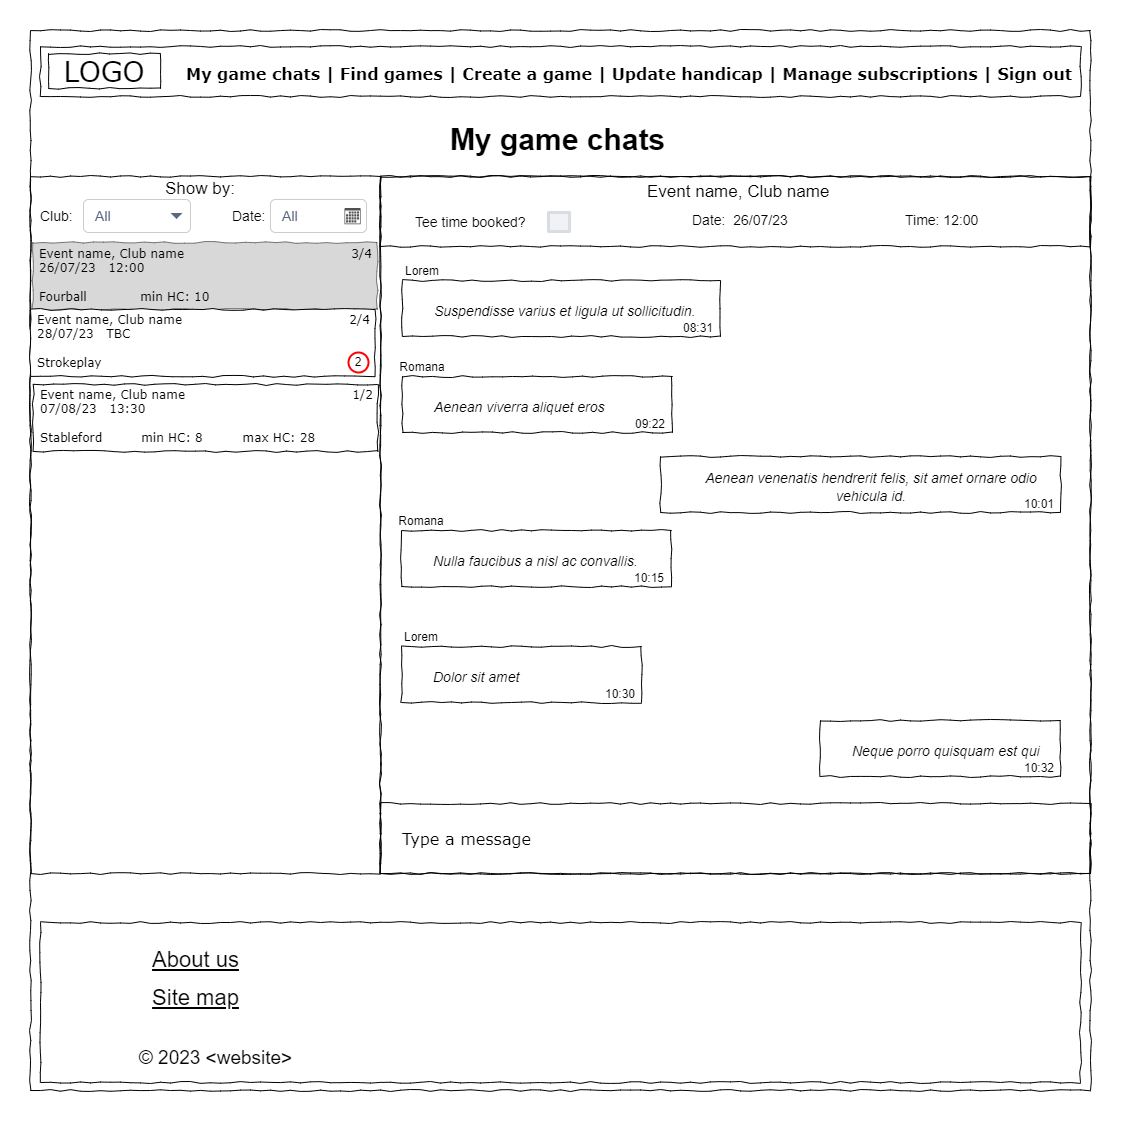

The diagram above was exported from draw.io. Its source (the exported page's mxGraphModel, read from the mxfile embedded in the PNG):
<mxGraphModel dx="1151" dy="578" grid="1" gridSize="10" guides="1" tooltips="1" connect="1" arrows="1" fold="1" page="1" pageScale="1" pageWidth="1100" pageHeight="850" background="none" math="0" shadow="0">
  <root>
    <mxCell id="0" />
    <mxCell id="1" parent="0" />
    <mxCell id="qYC7P0EI7lyvb2j1Zvjj-5" value="" style="group" parent="1" connectable="0" vertex="1">
      <mxGeometry x="30" y="224" width="1050" height="860" as="geometry" />
    </mxCell>
    <mxCell id="677b7b8949515195-1" value="" style="whiteSpace=wrap;html=1;rounded=0;shadow=0;labelBackgroundColor=none;strokeColor=#000000;strokeWidth=1;fillColor=none;fontFamily=Verdana;fontSize=12;fontColor=#000000;align=center;comic=1;" parent="qYC7P0EI7lyvb2j1Zvjj-5" vertex="1">
      <mxGeometry x="-10" y="-200" width="1060" height="1060" as="geometry" />
    </mxCell>
    <mxCell id="5WyYVaLcLOMr_epY7U-2-2" value="&lt;h1&gt;&lt;font style=&quot;font-size: 30px;&quot;&gt;My game chats&lt;/font&gt;&lt;/h1&gt;" style="text;html=1;strokeColor=none;fillColor=none;spacing=5;spacingTop=-20;whiteSpace=wrap;overflow=hidden;rounded=0;" parent="qYC7P0EI7lyvb2j1Zvjj-5" vertex="1">
      <mxGeometry x="405" y="-114" width="230" height="44" as="geometry" />
    </mxCell>
    <mxCell id="BP2sfN2S9ao4BCfIzF7K-63" value="" style="whiteSpace=wrap;html=1;rounded=0;shadow=0;labelBackgroundColor=none;strokeColor=#000000;strokeWidth=1;fillColor=none;fontFamily=Verdana;fontSize=12;fontColor=#000000;align=center;comic=1;" parent="qYC7P0EI7lyvb2j1Zvjj-5" vertex="1">
      <mxGeometry x="-10" y="-54" width="350" height="697" as="geometry" />
    </mxCell>
    <mxCell id="BP2sfN2S9ao4BCfIzF7K-64" value="&lt;font style=&quot;font-size: 12px;&quot;&gt;Event name, Club name&lt;span style=&quot;white-space: pre;&quot;&gt;&#09;&lt;/span&gt;&lt;span style=&quot;white-space: pre;&quot;&gt;&#09;&lt;/span&gt;&lt;span style=&quot;white-space: pre;&quot;&gt;&#09;&lt;/span&gt;&lt;span style=&quot;white-space: pre;&quot;&gt;&#09;&lt;/span&gt;&lt;span style=&quot;white-space: pre;&quot;&gt;&#09;&lt;/span&gt;&amp;nbsp; 3/4&lt;br&gt;26/07/23&amp;nbsp; &amp;nbsp;12:00&amp;nbsp; &amp;nbsp; &amp;nbsp; &amp;nbsp; &amp;nbsp; &amp;nbsp; &amp;nbsp; &amp;nbsp; &amp;nbsp; &amp;nbsp; &amp;nbsp; &amp;nbsp; &amp;nbsp; &amp;nbsp; &amp;nbsp; &lt;br&gt;&lt;br&gt;Fourball&lt;span style=&quot;white-space: pre;&quot;&gt;&#09;&lt;/span&gt;&lt;span style=&quot;white-space: pre;&quot;&gt;&#09;&lt;/span&gt;min HC: 10&lt;br style=&quot;font-size: 12px;&quot;&gt;&lt;/font&gt;" style="whiteSpace=wrap;html=1;rounded=0;shadow=0;labelBackgroundColor=none;strokeWidth=1;fontFamily=Verdana;fontSize=12;align=left;comic=1;verticalAlign=middle;spacingTop=-2;spacingLeft=5;fillColor=#B3B3B3;opacity=50;" parent="qYC7P0EI7lyvb2j1Zvjj-5" vertex="1">
      <mxGeometry x="-7.81" y="12" width="344.53" height="67" as="geometry" />
    </mxCell>
    <mxCell id="BP2sfN2S9ao4BCfIzF7K-65" value="&lt;font style=&quot;font-size: 12px;&quot;&gt;Event name, Club name&lt;span style=&quot;white-space: pre;&quot;&gt;&#09;&lt;/span&gt;&lt;span style=&quot;white-space: pre;&quot;&gt;&#09;&lt;/span&gt;&lt;span style=&quot;white-space: pre;&quot;&gt;&#09;&lt;/span&gt;&lt;span style=&quot;white-space: pre;&quot;&gt;&#09;&lt;/span&gt;&lt;span style=&quot;white-space: pre;&quot;&gt;&#09;&lt;/span&gt;&amp;nbsp; 2/4&lt;br style=&quot;font-size: 12px;&quot;&gt;28/07/23&amp;nbsp; &amp;nbsp;TBC&lt;br style=&quot;font-size: 12px;&quot;&gt;&lt;br style=&quot;font-size: 12px;&quot;&gt;Strokeplay&lt;br style=&quot;font-size: 12px;&quot;&gt;&lt;/font&gt;" style="whiteSpace=wrap;html=1;rounded=0;shadow=0;labelBackgroundColor=none;strokeWidth=1;fontFamily=Verdana;fontSize=12;align=left;comic=1;verticalAlign=middle;spacingTop=-2;spacingLeft=5;" parent="qYC7P0EI7lyvb2j1Zvjj-5" vertex="1">
      <mxGeometry x="-9.995625" y="79" width="344.53125" height="66.929" as="geometry" />
    </mxCell>
    <mxCell id="BP2sfN2S9ao4BCfIzF7K-66" value="&lt;font style=&quot;font-size: 12px;&quot;&gt;Event name, Club name&lt;span style=&quot;white-space: pre;&quot;&gt;&#09;&lt;/span&gt;&lt;span style=&quot;white-space: pre;&quot;&gt;&#09;&lt;/span&gt;&lt;span style=&quot;white-space: pre;&quot;&gt;&#09;&lt;/span&gt;&lt;span style=&quot;white-space: pre;&quot;&gt;&#09;&lt;/span&gt;&lt;span style=&quot;white-space: pre;&quot;&gt;&#09;&lt;/span&gt;&amp;nbsp; 1/2&lt;br&gt;07/08/23&amp;nbsp; &amp;nbsp;13:30&lt;br&gt;&lt;br style=&quot;font-size: 12px;&quot;&gt;Stableford&lt;span style=&quot;white-space: pre;&quot;&gt;&#09;&lt;/span&gt;&lt;span style=&quot;white-space: pre;&quot;&gt;&#09;&lt;/span&gt;min HC: 8&lt;span style=&quot;white-space: pre;&quot;&gt;&#09;&lt;/span&gt;&lt;span style=&quot;white-space: pre;&quot;&gt;&#09;&lt;/span&gt;max HC: 28&lt;br style=&quot;font-size: 12px;&quot;&gt;&lt;/font&gt;" style="whiteSpace=wrap;html=1;rounded=0;shadow=0;labelBackgroundColor=none;strokeWidth=1;fontFamily=Verdana;fontSize=12;align=left;comic=1;verticalAlign=middle;spacingTop=-2;spacingLeft=5;" parent="qYC7P0EI7lyvb2j1Zvjj-5" vertex="1">
      <mxGeometry x="-7.265625" y="154" width="344.53125" height="66.929" as="geometry" />
    </mxCell>
    <mxCell id="ozIgKIxkdEuH0KEgd_YG-3" value="2" style="ellipse;whiteSpace=wrap;html=1;aspect=fixed;strokeColor=#FF0000;strokeWidth=2;" vertex="1" parent="qYC7P0EI7lyvb2j1Zvjj-5">
      <mxGeometry x="308" y="122" width="20" height="20" as="geometry" />
    </mxCell>
    <mxCell id="ozIgKIxkdEuH0KEgd_YG-4" value="" style="whiteSpace=wrap;html=1;rounded=0;shadow=0;labelBackgroundColor=none;strokeColor=#000000;strokeWidth=1;fillColor=none;fontFamily=Verdana;fontSize=12;fontColor=#000000;align=center;comic=1;" vertex="1" parent="qYC7P0EI7lyvb2j1Zvjj-5">
      <mxGeometry x="340" y="-54" width="710" height="697" as="geometry" />
    </mxCell>
    <mxCell id="ozIgKIxkdEuH0KEgd_YG-5" value="&lt;h1&gt;&lt;span style=&quot;font-weight: normal;&quot;&gt;&lt;font style=&quot;font-size: 17px;&quot;&gt;Show by:&lt;/font&gt;&lt;/span&gt;&lt;/h1&gt;" style="text;html=1;strokeColor=none;fillColor=none;spacing=5;spacingTop=-20;whiteSpace=wrap;overflow=hidden;rounded=0;" vertex="1" parent="qYC7P0EI7lyvb2j1Zvjj-5">
      <mxGeometry x="120" y="-64" width="110" height="37" as="geometry" />
    </mxCell>
    <mxCell id="ozIgKIxkdEuH0KEgd_YG-9" value="&lt;font style=&quot;font-size: 14px;&quot;&gt;All&lt;/font&gt;" style="rounded=1;fillColor=#FFFFFF;strokeColor=#CCCCCC;html=1;whiteSpace=wrap;fontColor=#596780;align=left;fontSize=12;spacingLeft=10;sketch=0;" vertex="1" parent="qYC7P0EI7lyvb2j1Zvjj-5">
      <mxGeometry x="230" y="-31" width="96" height="33" as="geometry" />
    </mxCell>
    <mxCell id="ozIgKIxkdEuH0KEgd_YG-11" value="&lt;h1&gt;&lt;span style=&quot;font-weight: normal;&quot;&gt;&lt;font style=&quot;font-size: 14px;&quot;&gt;Date:&lt;/font&gt;&lt;/span&gt;&lt;/h1&gt;" style="text;html=1;strokeColor=none;fillColor=none;spacing=5;spacingTop=-20;whiteSpace=wrap;overflow=hidden;rounded=0;" vertex="1" parent="qYC7P0EI7lyvb2j1Zvjj-5">
      <mxGeometry x="186.73" y="-37" width="110" height="37" as="geometry" />
    </mxCell>
    <mxCell id="ozIgKIxkdEuH0KEgd_YG-12" value="" style="sketch=0;pointerEvents=1;shadow=0;dashed=0;html=1;strokeColor=none;fillColor=#505050;labelPosition=center;verticalLabelPosition=bottom;verticalAlign=top;outlineConnect=0;align=center;shape=mxgraph.office.concepts.calendar;aspect=fixed;" vertex="1" parent="qYC7P0EI7lyvb2j1Zvjj-5">
      <mxGeometry x="304" y="-22.5" width="16.14" height="16.141699999999997" as="geometry" />
    </mxCell>
    <mxCell id="ozIgKIxkdEuH0KEgd_YG-21" value="Type a message" style="whiteSpace=wrap;html=1;rounded=0;shadow=0;labelBackgroundColor=none;strokeColor=#000000;strokeWidth=1;fillColor=none;fontFamily=Verdana;fontSize=16;fontColor=#000000;align=left;comic=1;spacingLeft=20;" vertex="1" parent="qYC7P0EI7lyvb2j1Zvjj-5">
      <mxGeometry x="340" y="573" width="710" height="70" as="geometry" />
    </mxCell>
    <mxCell id="ozIgKIxkdEuH0KEgd_YG-22" value="&lt;h4 style=&quot;margin: 10px 10px 5px; padding: 0px; font-weight: 400; font-size: 14px; line-height: 18px; text-align: center; font-style: italic; font-family: &amp;quot;Open Sans&amp;quot;, Arial, sans-serif; background-color: rgb(255, 255, 255);&quot;&gt;Neque porro quisquam est qui&amp;nbsp;&lt;/h4&gt;" style="whiteSpace=wrap;html=1;rounded=0;shadow=0;labelBackgroundColor=none;strokeColor=#000000;strokeWidth=1;fillColor=none;fontFamily=Verdana;fontSize=16;fontColor=#000000;align=left;comic=1;spacingLeft=20;" vertex="1" parent="qYC7P0EI7lyvb2j1Zvjj-5">
      <mxGeometry x="780" y="490" width="240" height="56" as="geometry" />
    </mxCell>
    <mxCell id="ozIgKIxkdEuH0KEgd_YG-23" value="10:32" style="text;html=1;strokeColor=none;fillColor=none;align=center;verticalAlign=middle;whiteSpace=wrap;rounded=0;" vertex="1" parent="qYC7P0EI7lyvb2j1Zvjj-5">
      <mxGeometry x="969" y="523" width="60" height="30" as="geometry" />
    </mxCell>
    <mxCell id="ozIgKIxkdEuH0KEgd_YG-25" value="&lt;h4 style=&quot;margin: 10px 10px 5px; padding: 0px; font-weight: 400; font-size: 14px; line-height: 18px; text-align: center; font-style: italic; font-family: &amp;quot;Open Sans&amp;quot;, Arial, sans-serif; background-color: rgb(255, 255, 255);&quot;&gt;Dolor sit amet&lt;/h4&gt;" style="whiteSpace=wrap;html=1;rounded=0;shadow=0;labelBackgroundColor=none;strokeColor=#000000;strokeWidth=1;fillColor=none;fontFamily=Verdana;fontSize=16;fontColor=#000000;align=left;comic=1;spacingLeft=20;" vertex="1" parent="qYC7P0EI7lyvb2j1Zvjj-5">
      <mxGeometry x="361" y="416" width="240" height="56" as="geometry" />
    </mxCell>
    <mxCell id="ozIgKIxkdEuH0KEgd_YG-24" value="10:30" style="text;html=1;strokeColor=none;fillColor=none;align=center;verticalAlign=middle;whiteSpace=wrap;rounded=0;" vertex="1" parent="qYC7P0EI7lyvb2j1Zvjj-5">
      <mxGeometry x="550" y="449" width="60" height="30" as="geometry" />
    </mxCell>
    <mxCell id="ozIgKIxkdEuH0KEgd_YG-30" value="Lorem" style="text;html=1;strokeColor=none;fillColor=none;align=center;verticalAlign=middle;whiteSpace=wrap;rounded=0;" vertex="1" parent="qYC7P0EI7lyvb2j1Zvjj-5">
      <mxGeometry x="351" y="392" width="60" height="30" as="geometry" />
    </mxCell>
    <mxCell id="ozIgKIxkdEuH0KEgd_YG-31" value="Romana" style="text;html=1;strokeColor=none;fillColor=none;align=center;verticalAlign=middle;whiteSpace=wrap;rounded=0;" vertex="1" parent="qYC7P0EI7lyvb2j1Zvjj-5">
      <mxGeometry x="351" y="276" width="60" height="30" as="geometry" />
    </mxCell>
    <mxCell id="ozIgKIxkdEuH0KEgd_YG-32" value="&lt;h4 style=&quot;margin: 10px 10px 5px; padding: 0px; font-weight: 400; font-size: 14px; line-height: 18px; text-align: center; font-style: italic; font-family: &amp;quot;Open Sans&amp;quot;, Arial, sans-serif; background-color: rgb(255, 255, 255);&quot;&gt;Nulla faucibus a nisl ac convallis.&lt;br&gt;&lt;/h4&gt;" style="whiteSpace=wrap;html=1;rounded=0;shadow=0;labelBackgroundColor=none;strokeColor=#000000;strokeWidth=1;fillColor=none;fontFamily=Verdana;fontSize=16;fontColor=#000000;align=left;comic=1;spacingLeft=20;" vertex="1" parent="qYC7P0EI7lyvb2j1Zvjj-5">
      <mxGeometry x="361" y="300" width="270" height="56" as="geometry" />
    </mxCell>
    <mxCell id="ozIgKIxkdEuH0KEgd_YG-33" value="10:15" style="text;html=1;strokeColor=none;fillColor=none;align=center;verticalAlign=middle;whiteSpace=wrap;rounded=0;" vertex="1" parent="qYC7P0EI7lyvb2j1Zvjj-5">
      <mxGeometry x="579" y="333" width="60" height="30" as="geometry" />
    </mxCell>
    <mxCell id="ozIgKIxkdEuH0KEgd_YG-34" value="&lt;h4 style=&quot;margin: 10px 10px 5px; padding: 0px; font-weight: 400; font-size: 14px; line-height: 18px; text-align: center; font-style: italic; font-family: &amp;quot;Open Sans&amp;quot;, Arial, sans-serif; background-color: rgb(255, 255, 255);&quot;&gt;Aenean venenatis hendrerit felis, sit amet ornare odio vehicula id.&lt;br&gt;&lt;/h4&gt;" style="whiteSpace=wrap;html=1;rounded=0;shadow=0;labelBackgroundColor=none;strokeColor=#000000;strokeWidth=1;fillColor=none;fontFamily=Verdana;fontSize=16;fontColor=#000000;align=left;comic=1;spacingLeft=20;" vertex="1" parent="qYC7P0EI7lyvb2j1Zvjj-5">
      <mxGeometry x="620" y="226" width="400" height="56" as="geometry" />
    </mxCell>
    <mxCell id="ozIgKIxkdEuH0KEgd_YG-35" value="10:01" style="text;html=1;strokeColor=none;fillColor=none;align=center;verticalAlign=middle;whiteSpace=wrap;rounded=0;" vertex="1" parent="qYC7P0EI7lyvb2j1Zvjj-5">
      <mxGeometry x="969" y="259" width="60" height="30" as="geometry" />
    </mxCell>
    <mxCell id="ozIgKIxkdEuH0KEgd_YG-37" value="&lt;h4 style=&quot;margin: 10px 10px 5px; padding: 0px; font-weight: 400; font-size: 14px; line-height: 18px; text-align: center; font-style: italic; font-family: &amp;quot;Open Sans&amp;quot;, Arial, sans-serif; background-color: rgb(255, 255, 255);&quot;&gt;Aenean viverra aliquet eros&lt;br&gt;&lt;/h4&gt;" style="whiteSpace=wrap;html=1;rounded=0;shadow=0;labelBackgroundColor=none;strokeColor=#000000;strokeWidth=1;fillColor=none;fontFamily=Verdana;fontSize=16;fontColor=#000000;align=left;comic=1;spacingLeft=20;" vertex="1" parent="qYC7P0EI7lyvb2j1Zvjj-5">
      <mxGeometry x="362" y="146" width="270" height="56" as="geometry" />
    </mxCell>
    <mxCell id="ozIgKIxkdEuH0KEgd_YG-36" value="09:22" style="text;html=1;strokeColor=none;fillColor=none;align=center;verticalAlign=middle;whiteSpace=wrap;rounded=0;" vertex="1" parent="qYC7P0EI7lyvb2j1Zvjj-5">
      <mxGeometry x="580" y="179" width="60" height="30" as="geometry" />
    </mxCell>
    <mxCell id="ozIgKIxkdEuH0KEgd_YG-38" value="Romana" style="text;html=1;strokeColor=none;fillColor=none;align=center;verticalAlign=middle;whiteSpace=wrap;rounded=0;" vertex="1" parent="qYC7P0EI7lyvb2j1Zvjj-5">
      <mxGeometry x="352" y="122" width="60" height="30" as="geometry" />
    </mxCell>
    <mxCell id="ozIgKIxkdEuH0KEgd_YG-39" value="Lorem" style="text;html=1;strokeColor=none;fillColor=none;align=center;verticalAlign=middle;whiteSpace=wrap;rounded=0;" vertex="1" parent="qYC7P0EI7lyvb2j1Zvjj-5">
      <mxGeometry x="352" y="26" width="60" height="30" as="geometry" />
    </mxCell>
    <mxCell id="ozIgKIxkdEuH0KEgd_YG-40" value="&lt;h4 style=&quot;margin: 10px 10px 5px; padding: 0px; font-weight: 400; font-size: 14px; line-height: 18px; text-align: center; font-style: italic; font-family: &amp;quot;Open Sans&amp;quot;, Arial, sans-serif; background-color: rgb(255, 255, 255);&quot;&gt;Suspendisse varius et ligula ut sollicitudin.&lt;br&gt;&lt;/h4&gt;" style="whiteSpace=wrap;html=1;rounded=0;shadow=0;labelBackgroundColor=none;strokeColor=#000000;strokeWidth=1;fillColor=none;fontFamily=Verdana;fontSize=16;fontColor=#000000;align=left;comic=1;spacingLeft=20;" vertex="1" parent="qYC7P0EI7lyvb2j1Zvjj-5">
      <mxGeometry x="362" y="50" width="318" height="56" as="geometry" />
    </mxCell>
    <mxCell id="ozIgKIxkdEuH0KEgd_YG-41" value="08:31" style="text;html=1;strokeColor=none;fillColor=none;align=center;verticalAlign=middle;whiteSpace=wrap;rounded=0;" vertex="1" parent="qYC7P0EI7lyvb2j1Zvjj-5">
      <mxGeometry x="628" y="83" width="60" height="30" as="geometry" />
    </mxCell>
    <mxCell id="677b7b8949515195-10" value="" style="whiteSpace=wrap;html=1;rounded=0;shadow=0;labelBackgroundColor=none;strokeWidth=1;fillColor=none;fontFamily=Verdana;fontSize=12;align=center;comic=1;" parent="1" vertex="1">
      <mxGeometry x="30" y="40" width="1040" height="50" as="geometry" />
    </mxCell>
    <mxCell id="677b7b8949515195-12" value="&lt;font style=&quot;font-size: 16px;&quot;&gt;&lt;b style=&quot;border-color: var(--border-color);&quot;&gt;My game chats | Find games | Create a game |&amp;nbsp;&lt;/b&gt;&lt;b&gt;Update handicap | Manage subscriptions | Sign out&lt;/b&gt;&lt;/font&gt;" style="text;html=1;points=[];align=left;verticalAlign=top;spacingTop=-4;fontSize=14;fontFamily=Verdana" parent="1" vertex="1">
      <mxGeometry x="174" y="55" width="170" height="20" as="geometry" />
    </mxCell>
    <mxCell id="8phkjEfu20HQz3NuUWRH-20" value="&lt;font face=&quot;Comic Sans MS&quot;&gt;&lt;font style=&quot;font-size: 22px;&quot;&gt;&lt;br&gt;&lt;/font&gt;&lt;/font&gt;" style="text;html=1;points=[];align=left;verticalAlign=top;spacingTop=-4;fontSize=19;fontFamily=Verdana" parent="1" vertex="1">
      <mxGeometry x="701" y="520" width="62.12" height="33" as="geometry" />
    </mxCell>
    <mxCell id="IgBskjyFUGVjYucHrxcE-1" value="LOGO" style="whiteSpace=wrap;html=1;rounded=0;shadow=0;labelBackgroundColor=none;strokeWidth=1;fontFamily=Verdana;fontSize=28;align=center;comic=1;" parent="1" vertex="1">
      <mxGeometry x="38" y="47" width="112" height="35" as="geometry" />
    </mxCell>
    <mxCell id="qYC7P0EI7lyvb2j1Zvjj-28" value="&lt;div style=&quot;text-align: justify&quot;&gt;&lt;br&gt;&lt;/div&gt;" style="whiteSpace=wrap;html=1;rounded=0;shadow=0;labelBackgroundColor=none;strokeWidth=1;fontFamily=Verdana;fontSize=12;align=center;verticalAlign=top;spacing=10;comic=1;" parent="1" vertex="1">
      <mxGeometry x="30" y="916" width="1040" height="160" as="geometry" />
    </mxCell>
    <mxCell id="8phkjEfu20HQz3NuUWRH-15" value="&lt;font face=&quot;Arial&quot; style=&quot;font-size: 22px;&quot;&gt;&lt;u style=&quot;&quot;&gt;About us&lt;/u&gt;&lt;/font&gt;" style="text;html=1;points=[];align=center;verticalAlign=top;spacingTop=-4;fontSize=19;fontFamily=Verdana" parent="1" vertex="1">
      <mxGeometry x="100" y="938" width="170" height="20" as="geometry" />
    </mxCell>
    <mxCell id="8phkjEfu20HQz3NuUWRH-14" value="&lt;font face=&quot;Arial&quot; style=&quot;font-size: 22px;&quot;&gt;&lt;u style=&quot;&quot;&gt;Site map&lt;/u&gt;&lt;/font&gt;" style="text;html=1;points=[];align=center;verticalAlign=top;spacingTop=-4;fontSize=19;fontFamily=Verdana" parent="1" vertex="1">
      <mxGeometry x="100" y="976" width="170" height="20" as="geometry" />
    </mxCell>
    <mxCell id="qYC7P0EI7lyvb2j1Zvjj-29" value="&lt;font face=&quot;Arial&quot;&gt;© 2023 &amp;lt;website&amp;gt;&lt;/font&gt;" style="text;html=1;points=[];align=center;verticalAlign=top;spacingTop=-4;fontSize=19;fontFamily=Verdana" parent="1" vertex="1">
      <mxGeometry x="120" y="1037" width="170" height="20" as="geometry" />
    </mxCell>
    <mxCell id="ozIgKIxkdEuH0KEgd_YG-8" value="&lt;h1&gt;&lt;span style=&quot;font-weight: normal;&quot;&gt;&lt;font style=&quot;font-size: 14px;&quot;&gt;Club:&lt;/font&gt;&lt;/span&gt;&lt;/h1&gt;" style="text;html=1;strokeColor=none;fillColor=none;spacing=5;spacingTop=-20;whiteSpace=wrap;overflow=hidden;rounded=0;" vertex="1" parent="1">
      <mxGeometry x="24.72999999999999" y="187" width="110" height="37" as="geometry" />
    </mxCell>
    <mxCell id="ozIgKIxkdEuH0KEgd_YG-6" value="&lt;font style=&quot;font-size: 14px;&quot;&gt;All&lt;/font&gt;" style="rounded=1;fillColor=#FFFFFF;strokeColor=#CCCCCC;html=1;whiteSpace=wrap;fontColor=#596780;align=left;fontSize=12;spacingLeft=10;sketch=0;" vertex="1" parent="1">
      <mxGeometry x="73" y="193" width="107" height="33" as="geometry" />
    </mxCell>
    <mxCell id="ozIgKIxkdEuH0KEgd_YG-7" value="" style="shape=triangle;direction=south;fillColor=#596780;strokeColor=none;html=1;sketch=0;" vertex="1" parent="ozIgKIxkdEuH0KEgd_YG-6">
      <mxGeometry x="1" y="0.5" width="12" height="6" relative="1" as="geometry">
        <mxPoint x="-20" y="-3" as="offset" />
      </mxGeometry>
    </mxCell>
    <mxCell id="ozIgKIxkdEuH0KEgd_YG-13" value="" style="whiteSpace=wrap;html=1;rounded=0;shadow=0;labelBackgroundColor=none;strokeColor=#000000;strokeWidth=1;fillColor=none;fontFamily=Verdana;fontSize=12;fontColor=#000000;align=center;comic=1;" vertex="1" parent="1">
      <mxGeometry x="370" y="170" width="710" height="70" as="geometry" />
    </mxCell>
    <mxCell id="ozIgKIxkdEuH0KEgd_YG-14" value="&lt;h1&gt;&lt;span style=&quot;font-weight: normal;&quot;&gt;&lt;font style=&quot;font-size: 17px;&quot;&gt;Event name, Club name&lt;/font&gt;&lt;/span&gt;&lt;/h1&gt;" style="text;html=1;strokeColor=none;fillColor=none;spacing=5;spacingTop=-20;whiteSpace=wrap;overflow=hidden;rounded=0;" vertex="1" parent="1">
      <mxGeometry x="632.06" y="163" width="200" height="37" as="geometry" />
    </mxCell>
    <mxCell id="ozIgKIxkdEuH0KEgd_YG-16" value="" style="rounded=1;fillColor=#F0F2F5;strokeColor=#D8DCE3;align=left;verticalAlign=middle;fontStyle=0;fontSize=12;labelPosition=right;verticalLabelPosition=middle;spacingLeft=10;html=1;shadow=0;dashed=0;arcSize=1;aspect=fixed;strokeWidth=3;" vertex="1" parent="1">
      <mxGeometry x="538" y="206" width="21.11" height="19" as="geometry" />
    </mxCell>
    <mxCell id="ozIgKIxkdEuH0KEgd_YG-17" value="&lt;h1&gt;&lt;span style=&quot;font-weight: normal;&quot;&gt;&lt;font style=&quot;font-size: 14px;&quot;&gt;Tee time booked?&lt;/font&gt;&lt;/span&gt;&lt;/h1&gt;" style="text;html=1;strokeColor=none;fillColor=none;spacing=5;spacingTop=-20;whiteSpace=wrap;overflow=hidden;rounded=0;" vertex="1" parent="1">
      <mxGeometry x="400" y="193" width="165" height="37" as="geometry" />
    </mxCell>
    <mxCell id="ozIgKIxkdEuH0KEgd_YG-19" value="&lt;h1&gt;&lt;span style=&quot;font-weight: normal;&quot;&gt;&lt;font style=&quot;font-size: 14px;&quot;&gt;Date:&amp;nbsp; 26/07/23&lt;/font&gt;&lt;/span&gt;&lt;/h1&gt;" style="text;html=1;strokeColor=none;fillColor=none;spacing=5;spacingTop=-20;whiteSpace=wrap;overflow=hidden;rounded=0;" vertex="1" parent="1">
      <mxGeometry x="677.06" y="191.07" width="110" height="37" as="geometry" />
    </mxCell>
    <mxCell id="ozIgKIxkdEuH0KEgd_YG-20" value="&lt;h1&gt;&lt;span style=&quot;font-weight: normal;&quot;&gt;&lt;font style=&quot;font-size: 14px;&quot;&gt;Time: 12:00&lt;/font&gt;&lt;/span&gt;&lt;/h1&gt;" style="text;html=1;strokeColor=none;fillColor=none;spacing=5;spacingTop=-20;whiteSpace=wrap;overflow=hidden;rounded=0;" vertex="1" parent="1">
      <mxGeometry x="890" y="191.07" width="110" height="37" as="geometry" />
    </mxCell>
  </root>
</mxGraphModel>